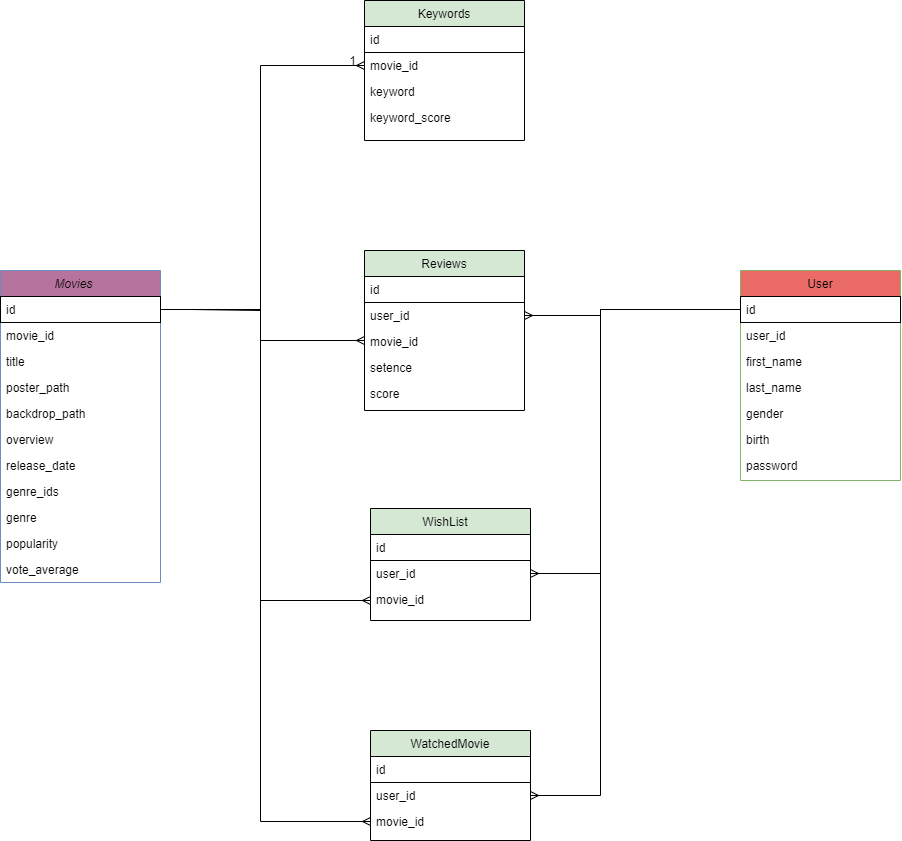

The diagram above was exported from draw.io. Its source (the exported page's mxGraphModel, read from the mxfile embedded in the PNG):
<mxGraphModel dx="1567" dy="689" grid="1" gridSize="10" guides="1" tooltips="1" connect="1" arrows="1" fold="1" page="1" pageScale="1" pageWidth="827" pageHeight="1169" math="0" shadow="0">
  <root>
    <mxCell id="WIyWlLk6GJQsqaUBKTNV-0" />
    <mxCell id="WIyWlLk6GJQsqaUBKTNV-1" parent="WIyWlLk6GJQsqaUBKTNV-0" />
    <mxCell id="zkfFHV4jXpPFQw0GAbJ--0" value="Movies    " style="swimlane;fontStyle=2;align=center;verticalAlign=top;childLayout=stackLayout;horizontal=1;startSize=26;horizontalStack=0;resizeParent=1;resizeLast=0;collapsible=1;marginBottom=0;rounded=0;shadow=0;strokeWidth=1;fillColor=#B5739D;strokeColor=#6c8ebf;" parent="WIyWlLk6GJQsqaUBKTNV-1" vertex="1">
      <mxGeometry x="40" y="280" width="160" height="312" as="geometry">
        <mxRectangle x="230" y="140" width="160" height="26" as="alternateBounds" />
      </mxGeometry>
    </mxCell>
    <mxCell id="zkfFHV4jXpPFQw0GAbJ--1" value="id" style="text;align=left;verticalAlign=top;spacingLeft=4;spacingRight=4;overflow=hidden;rotatable=0;points=[[0,0.5],[1,0.5]];portConstraint=eastwest;strokeColor=default;" parent="zkfFHV4jXpPFQw0GAbJ--0" vertex="1">
      <mxGeometry y="26" width="160" height="26" as="geometry" />
    </mxCell>
    <mxCell id="Yo8BjE3BarLcltl4wzfT-33" value="movie_id" style="text;align=left;verticalAlign=top;spacingLeft=4;spacingRight=4;overflow=hidden;rotatable=0;points=[[0,0.5],[1,0.5]];portConstraint=eastwest;" parent="zkfFHV4jXpPFQw0GAbJ--0" vertex="1">
      <mxGeometry y="52" width="160" height="26" as="geometry" />
    </mxCell>
    <mxCell id="zkfFHV4jXpPFQw0GAbJ--2" value="title    " style="text;align=left;verticalAlign=top;spacingLeft=4;spacingRight=4;overflow=hidden;rotatable=0;points=[[0,0.5],[1,0.5]];portConstraint=eastwest;rounded=0;shadow=0;html=0;" parent="zkfFHV4jXpPFQw0GAbJ--0" vertex="1">
      <mxGeometry y="78" width="160" height="26" as="geometry" />
    </mxCell>
    <mxCell id="Yo8BjE3BarLcltl4wzfT-3" value="poster_path" style="text;align=left;verticalAlign=top;spacingLeft=4;spacingRight=4;overflow=hidden;rotatable=0;points=[[0,0.5],[1,0.5]];portConstraint=eastwest;rounded=0;shadow=0;html=0;" parent="zkfFHV4jXpPFQw0GAbJ--0" vertex="1">
      <mxGeometry y="104" width="160" height="26" as="geometry" />
    </mxCell>
    <mxCell id="Yo8BjE3BarLcltl4wzfT-13" value="backdrop_path" style="text;align=left;verticalAlign=top;spacingLeft=4;spacingRight=4;overflow=hidden;rotatable=0;points=[[0,0.5],[1,0.5]];portConstraint=eastwest;rounded=0;shadow=0;html=0;" parent="zkfFHV4jXpPFQw0GAbJ--0" vertex="1">
      <mxGeometry y="130" width="160" height="26" as="geometry" />
    </mxCell>
    <mxCell id="zkfFHV4jXpPFQw0GAbJ--3" value="overview" style="text;align=left;verticalAlign=top;spacingLeft=4;spacingRight=4;overflow=hidden;rotatable=0;points=[[0,0.5],[1,0.5]];portConstraint=eastwest;rounded=0;shadow=0;html=0;" parent="zkfFHV4jXpPFQw0GAbJ--0" vertex="1">
      <mxGeometry y="156" width="160" height="26" as="geometry" />
    </mxCell>
    <mxCell id="Yo8BjE3BarLcltl4wzfT-0" value="release_date    " style="text;align=left;verticalAlign=top;spacingLeft=4;spacingRight=4;overflow=hidden;rotatable=0;points=[[0,0.5],[1,0.5]];portConstraint=eastwest;rounded=0;shadow=0;html=0;" parent="zkfFHV4jXpPFQw0GAbJ--0" vertex="1">
      <mxGeometry y="182" width="160" height="26" as="geometry" />
    </mxCell>
    <mxCell id="Yo8BjE3BarLcltl4wzfT-1" value="genre_ids" style="text;align=left;verticalAlign=top;spacingLeft=4;spacingRight=4;overflow=hidden;rotatable=0;points=[[0,0.5],[1,0.5]];portConstraint=eastwest;rounded=0;shadow=0;html=0;" parent="zkfFHV4jXpPFQw0GAbJ--0" vertex="1">
      <mxGeometry y="208" width="160" height="26" as="geometry" />
    </mxCell>
    <mxCell id="7TW8eN3d3NiKy9iJgP3V-6" value="genre" style="text;align=left;verticalAlign=top;spacingLeft=4;spacingRight=4;overflow=hidden;rotatable=0;points=[[0,0.5],[1,0.5]];portConstraint=eastwest;rounded=0;shadow=0;html=0;" parent="zkfFHV4jXpPFQw0GAbJ--0" vertex="1">
      <mxGeometry y="234" width="160" height="26" as="geometry" />
    </mxCell>
    <mxCell id="Yo8BjE3BarLcltl4wzfT-2" value="popularity" style="text;align=left;verticalAlign=top;spacingLeft=4;spacingRight=4;overflow=hidden;rotatable=0;points=[[0,0.5],[1,0.5]];portConstraint=eastwest;rounded=0;shadow=0;html=0;" parent="zkfFHV4jXpPFQw0GAbJ--0" vertex="1">
      <mxGeometry y="260" width="160" height="26" as="geometry" />
    </mxCell>
    <mxCell id="Yo8BjE3BarLcltl4wzfT-12" value="vote_average" style="text;align=left;verticalAlign=top;spacingLeft=4;spacingRight=4;overflow=hidden;rotatable=0;points=[[0,0.5],[1,0.5]];portConstraint=eastwest;rounded=0;shadow=0;html=0;" parent="zkfFHV4jXpPFQw0GAbJ--0" vertex="1">
      <mxGeometry y="286" width="160" height="26" as="geometry" />
    </mxCell>
    <mxCell id="zkfFHV4jXpPFQw0GAbJ--6" value="User" style="swimlane;fontStyle=0;align=center;verticalAlign=top;childLayout=stackLayout;horizontal=1;startSize=26;horizontalStack=0;resizeParent=1;resizeLast=0;collapsible=1;marginBottom=0;rounded=0;shadow=0;strokeWidth=1;fillColor=#EA6B66;strokeColor=#82b366;" parent="WIyWlLk6GJQsqaUBKTNV-1" vertex="1">
      <mxGeometry x="780" y="280" width="160" height="210" as="geometry">
        <mxRectangle x="130" y="380" width="160" height="26" as="alternateBounds" />
      </mxGeometry>
    </mxCell>
    <mxCell id="zkfFHV4jXpPFQw0GAbJ--7" value="id" style="text;align=left;verticalAlign=top;spacingLeft=4;spacingRight=4;overflow=hidden;rotatable=0;points=[[0,0.5],[1,0.5]];portConstraint=eastwest;strokeColor=default;" parent="zkfFHV4jXpPFQw0GAbJ--6" vertex="1">
      <mxGeometry y="26" width="160" height="26" as="geometry" />
    </mxCell>
    <mxCell id="zkfFHV4jXpPFQw0GAbJ--8" value="user_id" style="text;align=left;verticalAlign=top;spacingLeft=4;spacingRight=4;overflow=hidden;rotatable=0;points=[[0,0.5],[1,0.5]];portConstraint=eastwest;rounded=0;shadow=0;html=0;" parent="zkfFHV4jXpPFQw0GAbJ--6" vertex="1">
      <mxGeometry y="52" width="160" height="26" as="geometry" />
    </mxCell>
    <mxCell id="7TW8eN3d3NiKy9iJgP3V-33" value="first_name" style="text;align=left;verticalAlign=top;spacingLeft=4;spacingRight=4;overflow=hidden;rotatable=0;points=[[0,0.5],[1,0.5]];portConstraint=eastwest;rounded=0;shadow=0;html=0;" parent="zkfFHV4jXpPFQw0GAbJ--6" vertex="1">
      <mxGeometry y="78" width="160" height="26" as="geometry" />
    </mxCell>
    <mxCell id="7TW8eN3d3NiKy9iJgP3V-34" value="last_name" style="text;align=left;verticalAlign=top;spacingLeft=4;spacingRight=4;overflow=hidden;rotatable=0;points=[[0,0.5],[1,0.5]];portConstraint=eastwest;rounded=0;shadow=0;html=0;" parent="zkfFHV4jXpPFQw0GAbJ--6" vertex="1">
      <mxGeometry y="104" width="160" height="26" as="geometry" />
    </mxCell>
    <mxCell id="Yo8BjE3BarLcltl4wzfT-30" value="gender" style="text;align=left;verticalAlign=top;spacingLeft=4;spacingRight=4;overflow=hidden;rotatable=0;points=[[0,0.5],[1,0.5]];portConstraint=eastwest;rounded=0;shadow=0;html=0;" parent="zkfFHV4jXpPFQw0GAbJ--6" vertex="1">
      <mxGeometry y="130" width="160" height="26" as="geometry" />
    </mxCell>
    <mxCell id="Yo8BjE3BarLcltl4wzfT-31" value="birth" style="text;align=left;verticalAlign=top;spacingLeft=4;spacingRight=4;overflow=hidden;rotatable=0;points=[[0,0.5],[1,0.5]];portConstraint=eastwest;rounded=0;shadow=0;html=0;" parent="zkfFHV4jXpPFQw0GAbJ--6" vertex="1">
      <mxGeometry y="156" width="160" height="26" as="geometry" />
    </mxCell>
    <mxCell id="Yo8BjE3BarLcltl4wzfT-21" value="password" style="text;align=left;verticalAlign=top;spacingLeft=4;spacingRight=4;overflow=hidden;rotatable=0;points=[[0,0.5],[1,0.5]];portConstraint=eastwest;rounded=0;shadow=0;html=0;" parent="zkfFHV4jXpPFQw0GAbJ--6" vertex="1">
      <mxGeometry y="182" width="160" height="26" as="geometry" />
    </mxCell>
    <mxCell id="zkfFHV4jXpPFQw0GAbJ--13" value="Reviews" style="swimlane;fontStyle=0;align=center;verticalAlign=top;childLayout=stackLayout;horizontal=1;startSize=26;horizontalStack=0;resizeParent=1;resizeLast=0;collapsible=1;marginBottom=0;rounded=0;shadow=0;strokeWidth=1;fillColor=#D5E8D4;" parent="WIyWlLk6GJQsqaUBKTNV-1" vertex="1">
      <mxGeometry x="404" y="260" width="160" height="160" as="geometry">
        <mxRectangle x="340" y="380" width="170" height="26" as="alternateBounds" />
      </mxGeometry>
    </mxCell>
    <mxCell id="zkfFHV4jXpPFQw0GAbJ--14" value="id" style="text;align=left;verticalAlign=top;spacingLeft=4;spacingRight=4;overflow=hidden;rotatable=0;points=[[0,0.5],[1,0.5]];portConstraint=eastwest;strokeColor=default;" parent="zkfFHV4jXpPFQw0GAbJ--13" vertex="1">
      <mxGeometry y="26" width="160" height="26" as="geometry" />
    </mxCell>
    <mxCell id="Yo8BjE3BarLcltl4wzfT-6" value="user_id" style="text;align=left;verticalAlign=top;spacingLeft=4;spacingRight=4;overflow=hidden;rotatable=0;points=[[0,0.5],[1,0.5]];portConstraint=eastwest;" parent="zkfFHV4jXpPFQw0GAbJ--13" vertex="1">
      <mxGeometry y="52" width="160" height="26" as="geometry" />
    </mxCell>
    <mxCell id="Yo8BjE3BarLcltl4wzfT-4" value="movie_id" style="text;align=left;verticalAlign=top;spacingLeft=4;spacingRight=4;overflow=hidden;rotatable=0;points=[[0,0.5],[1,0.5]];portConstraint=eastwest;" parent="zkfFHV4jXpPFQw0GAbJ--13" vertex="1">
      <mxGeometry y="78" width="160" height="26" as="geometry" />
    </mxCell>
    <mxCell id="Yo8BjE3BarLcltl4wzfT-5" value="setence" style="text;align=left;verticalAlign=top;spacingLeft=4;spacingRight=4;overflow=hidden;rotatable=0;points=[[0,0.5],[1,0.5]];portConstraint=eastwest;" parent="zkfFHV4jXpPFQw0GAbJ--13" vertex="1">
      <mxGeometry y="104" width="160" height="26" as="geometry" />
    </mxCell>
    <mxCell id="Yo8BjE3BarLcltl4wzfT-7" value="score" style="text;align=left;verticalAlign=top;spacingLeft=4;spacingRight=4;overflow=hidden;rotatable=0;points=[[0,0.5],[1,0.5]];portConstraint=eastwest;" parent="zkfFHV4jXpPFQw0GAbJ--13" vertex="1">
      <mxGeometry y="130" width="160" height="26" as="geometry" />
    </mxCell>
    <mxCell id="zkfFHV4jXpPFQw0GAbJ--17" value="Keywords" style="swimlane;fontStyle=0;align=center;verticalAlign=top;childLayout=stackLayout;horizontal=1;startSize=26;horizontalStack=0;resizeParent=1;resizeLast=0;collapsible=1;marginBottom=0;rounded=0;shadow=0;strokeWidth=1;fillColor=#D5E8D4;" parent="WIyWlLk6GJQsqaUBKTNV-1" vertex="1">
      <mxGeometry x="404" y="10" width="160" height="140" as="geometry">
        <mxRectangle x="404" y="10" width="160" height="26" as="alternateBounds" />
      </mxGeometry>
    </mxCell>
    <mxCell id="zkfFHV4jXpPFQw0GAbJ--18" value="id   " style="text;align=left;verticalAlign=top;spacingLeft=4;spacingRight=4;overflow=hidden;rotatable=0;points=[[0,0.5],[1,0.5]];portConstraint=eastwest;strokeColor=default;" parent="zkfFHV4jXpPFQw0GAbJ--17" vertex="1">
      <mxGeometry y="26" width="160" height="26" as="geometry" />
    </mxCell>
    <mxCell id="zkfFHV4jXpPFQw0GAbJ--19" value="movie_id" style="text;align=left;verticalAlign=top;spacingLeft=4;spacingRight=4;overflow=hidden;rotatable=0;points=[[0,0.5],[1,0.5]];portConstraint=eastwest;rounded=0;shadow=0;html=0;" parent="zkfFHV4jXpPFQw0GAbJ--17" vertex="1">
      <mxGeometry y="52" width="160" height="26" as="geometry" />
    </mxCell>
    <mxCell id="zkfFHV4jXpPFQw0GAbJ--21" value="keyword" style="text;align=left;verticalAlign=top;spacingLeft=4;spacingRight=4;overflow=hidden;rotatable=0;points=[[0,0.5],[1,0.5]];portConstraint=eastwest;rounded=0;shadow=0;html=0;" parent="zkfFHV4jXpPFQw0GAbJ--17" vertex="1">
      <mxGeometry y="78" width="160" height="26" as="geometry" />
    </mxCell>
    <mxCell id="7TW8eN3d3NiKy9iJgP3V-7" value="keyword_score" style="text;align=left;verticalAlign=top;spacingLeft=4;spacingRight=4;overflow=hidden;rotatable=0;points=[[0,0.5],[1,0.5]];portConstraint=eastwest;rounded=0;shadow=0;html=0;" parent="zkfFHV4jXpPFQw0GAbJ--17" vertex="1">
      <mxGeometry y="104" width="160" height="26" as="geometry" />
    </mxCell>
    <mxCell id="zkfFHV4jXpPFQw0GAbJ--26" value="" style="endArrow=ERmany;shadow=0;strokeWidth=1;rounded=0;endFill=0;edgeStyle=orthogonalEdgeStyle;elbow=vertical;exitX=1;exitY=0.5;exitDx=0;exitDy=0;entryX=0;entryY=0.5;entryDx=0;entryDy=0;" parent="WIyWlLk6GJQsqaUBKTNV-1" edge="1">
      <mxGeometry x="0.5" y="41" relative="1" as="geometry">
        <mxPoint x="200" y="319.0000000000001" as="sourcePoint" />
        <mxPoint x="403.9999999999998" y="75" as="targetPoint" />
        <mxPoint x="-40" y="32" as="offset" />
        <Array as="points">
          <mxPoint x="230" y="319" />
          <mxPoint x="300" y="320" />
          <mxPoint x="300" y="195" />
        </Array>
      </mxGeometry>
    </mxCell>
    <mxCell id="zkfFHV4jXpPFQw0GAbJ--28" value="1" style="resizable=0;align=right;verticalAlign=bottom;labelBackgroundColor=none;fontSize=12;" parent="zkfFHV4jXpPFQw0GAbJ--26" connectable="0" vertex="1">
      <mxGeometry x="1" relative="1" as="geometry">
        <mxPoint x="-7" y="4" as="offset" />
      </mxGeometry>
    </mxCell>
    <mxCell id="Yo8BjE3BarLcltl4wzfT-14" value="WishList   " style="swimlane;fontStyle=0;align=center;verticalAlign=top;childLayout=stackLayout;horizontal=1;startSize=26;horizontalStack=0;resizeParent=1;resizeLast=0;collapsible=1;marginBottom=0;rounded=0;shadow=0;strokeWidth=1;fillColor=#D5E8D4;" parent="WIyWlLk6GJQsqaUBKTNV-1" vertex="1">
      <mxGeometry x="410" y="518" width="160" height="112" as="geometry">
        <mxRectangle x="340" y="380" width="170" height="26" as="alternateBounds" />
      </mxGeometry>
    </mxCell>
    <mxCell id="Yo8BjE3BarLcltl4wzfT-15" value="id" style="text;align=left;verticalAlign=top;spacingLeft=4;spacingRight=4;overflow=hidden;rotatable=0;points=[[0,0.5],[1,0.5]];portConstraint=eastwest;strokeColor=default;" parent="Yo8BjE3BarLcltl4wzfT-14" vertex="1">
      <mxGeometry y="26" width="160" height="26" as="geometry" />
    </mxCell>
    <mxCell id="Yo8BjE3BarLcltl4wzfT-16" value="user_id" style="text;align=left;verticalAlign=top;spacingLeft=4;spacingRight=4;overflow=hidden;rotatable=0;points=[[0,0.5],[1,0.5]];portConstraint=eastwest;" parent="Yo8BjE3BarLcltl4wzfT-14" vertex="1">
      <mxGeometry y="52" width="160" height="26" as="geometry" />
    </mxCell>
    <mxCell id="Yo8BjE3BarLcltl4wzfT-17" value="movie_id" style="text;align=left;verticalAlign=top;spacingLeft=4;spacingRight=4;overflow=hidden;rotatable=0;points=[[0,0.5],[1,0.5]];portConstraint=eastwest;" parent="Yo8BjE3BarLcltl4wzfT-14" vertex="1">
      <mxGeometry y="78" width="160" height="26" as="geometry" />
    </mxCell>
    <mxCell id="7TW8eN3d3NiKy9iJgP3V-13" style="edgeStyle=orthogonalEdgeStyle;rounded=0;orthogonalLoop=1;jettySize=auto;html=1;exitX=1;exitY=0.5;exitDx=0;exitDy=0;entryX=0;entryY=0.5;entryDx=0;entryDy=0;endArrow=ERmany;endFill=0;" parent="WIyWlLk6GJQsqaUBKTNV-1" source="zkfFHV4jXpPFQw0GAbJ--1" target="Yo8BjE3BarLcltl4wzfT-4" edge="1">
      <mxGeometry relative="1" as="geometry">
        <Array as="points">
          <mxPoint x="300" y="319" />
          <mxPoint x="300" y="350" />
        </Array>
      </mxGeometry>
    </mxCell>
    <mxCell id="7TW8eN3d3NiKy9iJgP3V-14" style="edgeStyle=orthogonalEdgeStyle;rounded=0;orthogonalLoop=1;jettySize=auto;html=1;exitX=1;exitY=0.5;exitDx=0;exitDy=0;entryX=0;entryY=0.5;entryDx=0;entryDy=0;endArrow=ERmany;endFill=0;" parent="WIyWlLk6GJQsqaUBKTNV-1" source="zkfFHV4jXpPFQw0GAbJ--1" target="Yo8BjE3BarLcltl4wzfT-17" edge="1">
      <mxGeometry relative="1" as="geometry">
        <Array as="points">
          <mxPoint x="300" y="319" />
          <mxPoint x="300" y="610" />
        </Array>
      </mxGeometry>
    </mxCell>
    <mxCell id="7TW8eN3d3NiKy9iJgP3V-15" style="edgeStyle=orthogonalEdgeStyle;rounded=0;orthogonalLoop=1;jettySize=auto;html=1;entryX=1;entryY=0.5;entryDx=0;entryDy=0;endArrow=ERmany;endFill=0;" parent="WIyWlLk6GJQsqaUBKTNV-1" source="zkfFHV4jXpPFQw0GAbJ--7" target="Yo8BjE3BarLcltl4wzfT-6" edge="1">
      <mxGeometry relative="1" as="geometry">
        <Array as="points">
          <mxPoint x="640" y="319" />
          <mxPoint x="640" y="325" />
        </Array>
      </mxGeometry>
    </mxCell>
    <mxCell id="7TW8eN3d3NiKy9iJgP3V-16" style="edgeStyle=orthogonalEdgeStyle;rounded=0;orthogonalLoop=1;jettySize=auto;html=1;exitX=0;exitY=0.5;exitDx=0;exitDy=0;entryX=1;entryY=0.5;entryDx=0;entryDy=0;endArrow=ERmany;endFill=0;" parent="WIyWlLk6GJQsqaUBKTNV-1" source="zkfFHV4jXpPFQw0GAbJ--7" target="Yo8BjE3BarLcltl4wzfT-16" edge="1">
      <mxGeometry relative="1" as="geometry">
        <Array as="points">
          <mxPoint x="640" y="319" />
          <mxPoint x="640" y="583" />
        </Array>
      </mxGeometry>
    </mxCell>
    <mxCell id="7TW8eN3d3NiKy9iJgP3V-17" value="WatchedMovie" style="swimlane;fontStyle=0;align=center;verticalAlign=top;childLayout=stackLayout;horizontal=1;startSize=26;horizontalStack=0;resizeParent=1;resizeLast=0;collapsible=1;marginBottom=0;rounded=0;shadow=0;strokeWidth=1;fillColor=#D5E8D4;" parent="WIyWlLk6GJQsqaUBKTNV-1" vertex="1">
      <mxGeometry x="410" y="740" width="160" height="110" as="geometry">
        <mxRectangle x="340" y="380" width="170" height="26" as="alternateBounds" />
      </mxGeometry>
    </mxCell>
    <mxCell id="7TW8eN3d3NiKy9iJgP3V-18" value="id" style="text;align=left;verticalAlign=top;spacingLeft=4;spacingRight=4;overflow=hidden;rotatable=0;points=[[0,0.5],[1,0.5]];portConstraint=eastwest;strokeColor=default;" parent="7TW8eN3d3NiKy9iJgP3V-17" vertex="1">
      <mxGeometry y="26" width="160" height="26" as="geometry" />
    </mxCell>
    <mxCell id="7TW8eN3d3NiKy9iJgP3V-19" value="user_id" style="text;align=left;verticalAlign=top;spacingLeft=4;spacingRight=4;overflow=hidden;rotatable=0;points=[[0,0.5],[1,0.5]];portConstraint=eastwest;" parent="7TW8eN3d3NiKy9iJgP3V-17" vertex="1">
      <mxGeometry y="52" width="160" height="26" as="geometry" />
    </mxCell>
    <mxCell id="7TW8eN3d3NiKy9iJgP3V-20" value="movie_id" style="text;align=left;verticalAlign=top;spacingLeft=4;spacingRight=4;overflow=hidden;rotatable=0;points=[[0,0.5],[1,0.5]];portConstraint=eastwest;" parent="7TW8eN3d3NiKy9iJgP3V-17" vertex="1">
      <mxGeometry y="78" width="160" height="26" as="geometry" />
    </mxCell>
    <mxCell id="7TW8eN3d3NiKy9iJgP3V-21" style="edgeStyle=orthogonalEdgeStyle;rounded=0;orthogonalLoop=1;jettySize=auto;html=1;exitX=1;exitY=0.5;exitDx=0;exitDy=0;entryX=0;entryY=0.5;entryDx=0;entryDy=0;endArrow=ERmany;endFill=0;" parent="WIyWlLk6GJQsqaUBKTNV-1" source="zkfFHV4jXpPFQw0GAbJ--1" target="7TW8eN3d3NiKy9iJgP3V-20" edge="1">
      <mxGeometry relative="1" as="geometry">
        <Array as="points">
          <mxPoint x="300" y="319" />
          <mxPoint x="300" y="831" />
        </Array>
      </mxGeometry>
    </mxCell>
    <mxCell id="7TW8eN3d3NiKy9iJgP3V-24" style="edgeStyle=orthogonalEdgeStyle;rounded=0;orthogonalLoop=1;jettySize=auto;html=1;exitX=0;exitY=0.5;exitDx=0;exitDy=0;entryX=1;entryY=0.5;entryDx=0;entryDy=0;endArrow=ERmany;endFill=0;" parent="WIyWlLk6GJQsqaUBKTNV-1" source="zkfFHV4jXpPFQw0GAbJ--7" target="7TW8eN3d3NiKy9iJgP3V-19" edge="1">
      <mxGeometry relative="1" as="geometry">
        <Array as="points">
          <mxPoint x="640" y="319" />
          <mxPoint x="640" y="805" />
        </Array>
      </mxGeometry>
    </mxCell>
  </root>
</mxGraphModel>